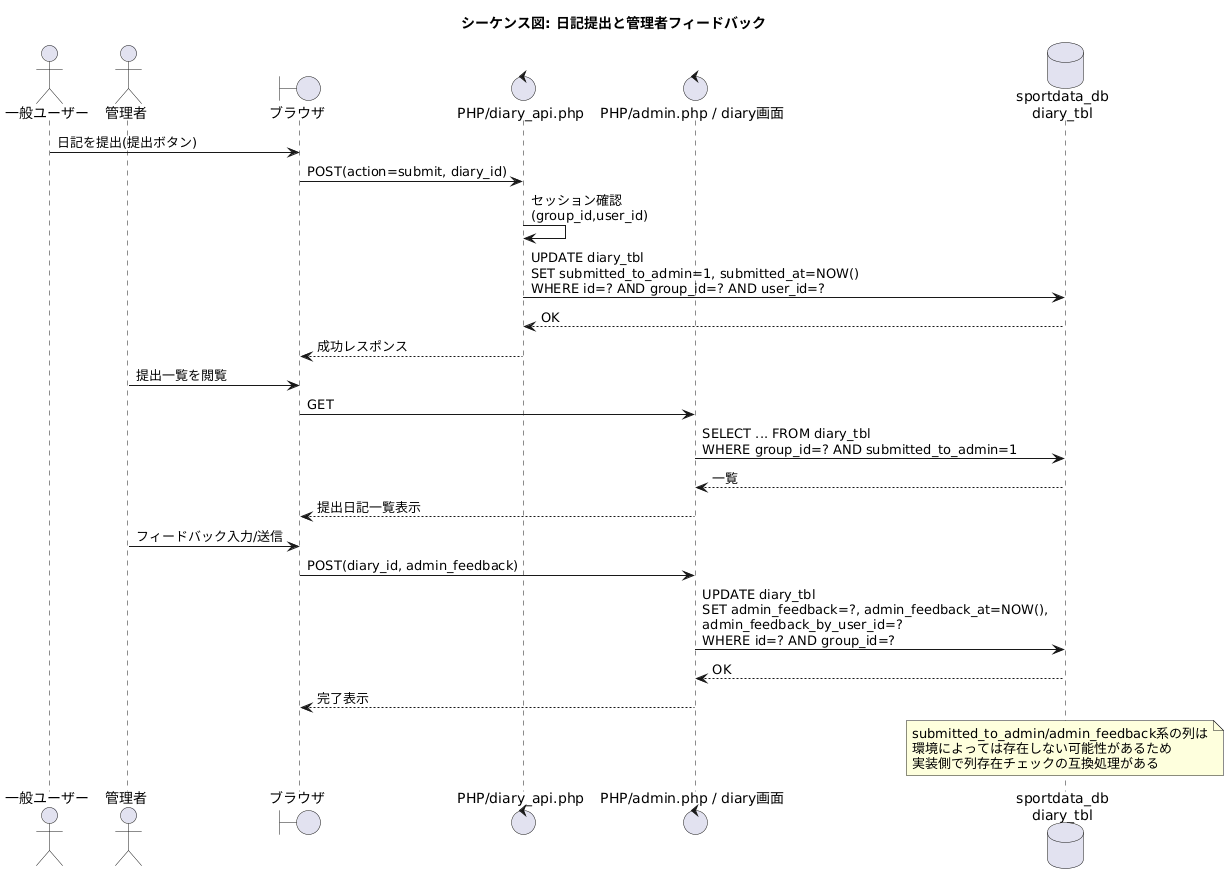

The diagram above was rendered by PlantUML. Its source (embedded in the PNG):
@startuml
title シーケンス図: 日記提出と管理者フィードバック

actor User as "一般ユーザー"
actor Admin as "管理者"
boundary Browser as "ブラウザ"
control DiaryAPI as "PHP/diary_api.php"
control AdminPage as "PHP/admin.php / diary画面"
database DB as "sportdata_db\ndiary_tbl"

User -> Browser : 日記を提出(提出ボタン)
Browser -> DiaryAPI : POST(action=submit, diary_id)
DiaryAPI -> DiaryAPI : セッション確認\n(group_id,user_id)
DiaryAPI -> DB : UPDATE diary_tbl\nSET submitted_to_admin=1, submitted_at=NOW()\nWHERE id=? AND group_id=? AND user_id=?
DB --> DiaryAPI : OK
DiaryAPI --> Browser : 成功レスポンス

Admin -> Browser : 提出一覧を閲覧
Browser -> AdminPage : GET
AdminPage -> DB : SELECT ... FROM diary_tbl\nWHERE group_id=? AND submitted_to_admin=1
DB --> AdminPage : 一覧
AdminPage --> Browser : 提出日記一覧表示

Admin -> Browser : フィードバック入力/送信
Browser -> AdminPage : POST(diary_id, admin_feedback)
AdminPage -> DB : UPDATE diary_tbl\nSET admin_feedback=?, admin_feedback_at=NOW(),\nadmin_feedback_by_user_id=?\nWHERE id=? AND group_id=?
DB --> AdminPage : OK
AdminPage --> Browser : 完了表示

note over DB
submitted_to_admin/admin_feedback系の列は
環境によっては存在しない可能性があるため
実装側で列存在チェックの互換処理がある
end note
@enduml